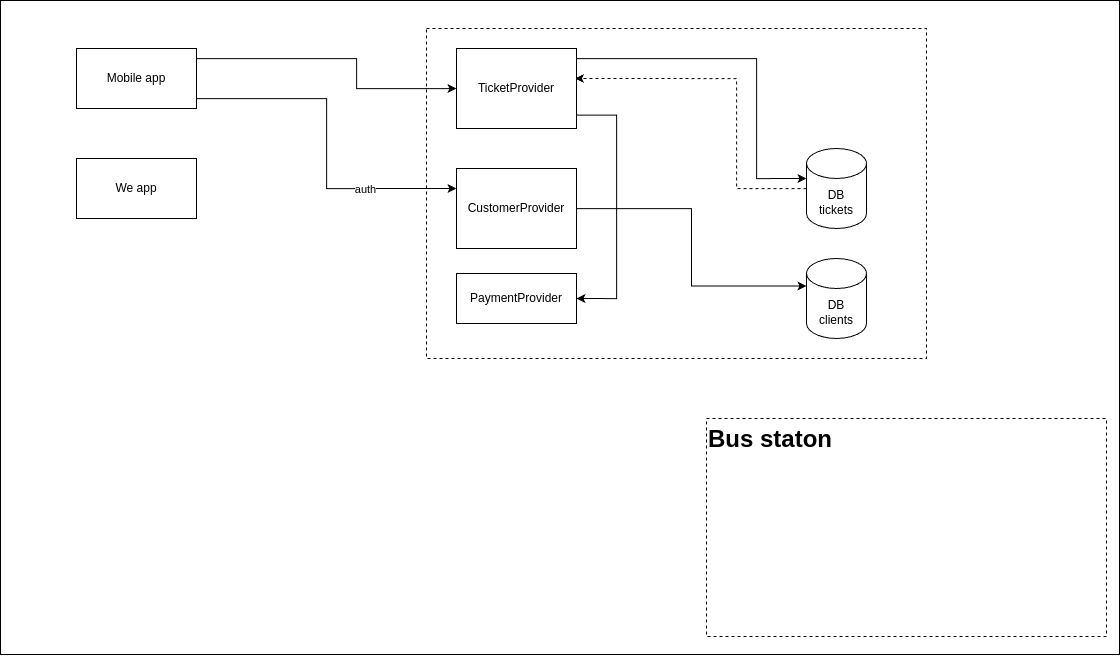

The diagram above was exported from draw.io. Its source (the exported page's mxGraphModel, read from the mxfile embedded in the PNG):
<mxGraphModel dx="2025" dy="1411" grid="0" gridSize="10" guides="1" tooltips="1" connect="1" arrows="1" fold="1" page="1" pageScale="1" pageWidth="1169" pageHeight="827" math="0" shadow="0">
  <root>
    <mxCell id="0" />
    <mxCell id="1" parent="0" />
    <mxCell id="2" value="" style="rounded=0;whiteSpace=wrap;html=1;" vertex="1" parent="1">
      <mxGeometry x="34" y="12" width="1119" height="654" as="geometry" />
    </mxCell>
    <mxCell id="3" value="" style="rounded=0;whiteSpace=wrap;html=1;dashed=1;fillColor=none;" vertex="1" parent="1">
      <mxGeometry x="460" y="40" width="500" height="330" as="geometry" />
    </mxCell>
    <mxCell id="4" style="edgeStyle=orthogonalEdgeStyle;rounded=0;orthogonalLoop=1;jettySize=auto;html=1;dashed=1;entryX=0.987;entryY=0.375;entryDx=0;entryDy=0;entryPerimeter=0;" edge="1" source="5" target="13" parent="1">
      <mxGeometry relative="1" as="geometry">
        <mxPoint x="630" y="90" as="targetPoint" />
        <Array as="points">
          <mxPoint x="770" y="200" />
          <mxPoint x="770" y="90" />
        </Array>
      </mxGeometry>
    </mxCell>
    <mxCell id="5" value="DB&lt;div&gt;tickets&lt;/div&gt;" style="shape=cylinder3;whiteSpace=wrap;html=1;boundedLbl=1;backgroundOutline=1;size=15;" vertex="1" parent="1">
      <mxGeometry x="840" y="160" width="60" height="80" as="geometry" />
    </mxCell>
    <mxCell id="6" value="We app" style="rounded=0;whiteSpace=wrap;html=1;" vertex="1" parent="1">
      <mxGeometry x="110" y="170" width="120" height="60" as="geometry" />
    </mxCell>
    <mxCell id="7" style="edgeStyle=orthogonalEdgeStyle;rounded=0;orthogonalLoop=1;jettySize=auto;html=1;" edge="1" source="10" target="13" parent="1">
      <mxGeometry relative="1" as="geometry">
        <Array as="points">
          <mxPoint x="390" y="70" />
          <mxPoint x="390" y="100" />
        </Array>
      </mxGeometry>
    </mxCell>
    <mxCell id="8" style="edgeStyle=orthogonalEdgeStyle;rounded=0;orthogonalLoop=1;jettySize=auto;html=1;entryX=0;entryY=0.25;entryDx=0;entryDy=0;" edge="1" source="10" target="14" parent="1">
      <mxGeometry relative="1" as="geometry">
        <Array as="points">
          <mxPoint x="360" y="110" />
          <mxPoint x="360" y="200" />
        </Array>
      </mxGeometry>
    </mxCell>
    <mxCell id="9" value="auth" style="edgeLabel;html=1;align=center;verticalAlign=middle;resizable=0;points=[];" vertex="1" connectable="0" parent="8">
      <mxGeometry x="0.4781" relative="1" as="geometry">
        <mxPoint as="offset" />
      </mxGeometry>
    </mxCell>
    <mxCell id="10" value="Mobile app" style="rounded=0;whiteSpace=wrap;html=1;" vertex="1" parent="1">
      <mxGeometry x="110" y="60" width="120" height="60" as="geometry" />
    </mxCell>
    <mxCell id="11" value="PaymentProvider" style="rounded=0;whiteSpace=wrap;html=1;" vertex="1" parent="1">
      <mxGeometry x="490" y="285" width="120" height="50" as="geometry" />
    </mxCell>
    <mxCell id="12" style="edgeStyle=orthogonalEdgeStyle;rounded=0;orthogonalLoop=1;jettySize=auto;html=1;entryX=1;entryY=0.5;entryDx=0;entryDy=0;exitX=0.996;exitY=0.832;exitDx=0;exitDy=0;exitPerimeter=0;" edge="1" source="13" target="11" parent="1">
      <mxGeometry relative="1" as="geometry">
        <Array as="points">
          <mxPoint x="650" y="127" />
          <mxPoint x="650" y="310" />
        </Array>
      </mxGeometry>
    </mxCell>
    <mxCell id="13" value="TicketProvider" style="rounded=0;whiteSpace=wrap;html=1;" vertex="1" parent="1">
      <mxGeometry x="490" y="60" width="120" height="80" as="geometry" />
    </mxCell>
    <mxCell id="14" value="CustomerProvider" style="rounded=0;whiteSpace=wrap;html=1;" vertex="1" parent="1">
      <mxGeometry x="490" y="180" width="120" height="80" as="geometry" />
    </mxCell>
    <mxCell id="15" value="DB&lt;div&gt;clients&lt;/div&gt;" style="shape=cylinder3;whiteSpace=wrap;html=1;boundedLbl=1;backgroundOutline=1;size=15;" vertex="1" parent="1">
      <mxGeometry x="840" y="270" width="60" height="80" as="geometry" />
    </mxCell>
    <mxCell id="16" style="edgeStyle=orthogonalEdgeStyle;rounded=0;orthogonalLoop=1;jettySize=auto;html=1;entryX=0;entryY=0;entryDx=0;entryDy=27.5;entryPerimeter=0;" edge="1" source="14" target="15" parent="1">
      <mxGeometry relative="1" as="geometry" />
    </mxCell>
    <mxCell id="17" style="edgeStyle=orthogonalEdgeStyle;rounded=0;orthogonalLoop=1;jettySize=auto;html=1;" edge="1" source="13" parent="1">
      <mxGeometry relative="1" as="geometry">
        <mxPoint x="840" y="190" as="targetPoint" />
        <Array as="points">
          <mxPoint x="790" y="70" />
          <mxPoint x="790" y="190" />
        </Array>
      </mxGeometry>
    </mxCell>
    <mxCell id="18" value="" style="group" vertex="1" connectable="0" parent="1">
      <mxGeometry x="740" y="430" width="400" height="218" as="geometry" />
    </mxCell>
    <mxCell id="19" value="" style="rounded=0;whiteSpace=wrap;html=1;dashed=1;fillColor=none;align=center;" vertex="1" parent="18">
      <mxGeometry width="400" height="218" as="geometry" />
    </mxCell>
    <mxCell id="20" value="&lt;h1 style=&quot;margin-top: 0px;&quot;&gt;Bus staton&lt;/h1&gt;" style="text;html=1;whiteSpace=wrap;overflow=hidden;rounded=0;" vertex="1" parent="18">
      <mxGeometry width="172.97297297297297" height="27.25" as="geometry" />
    </mxCell>
  </root>
</mxGraphModel>